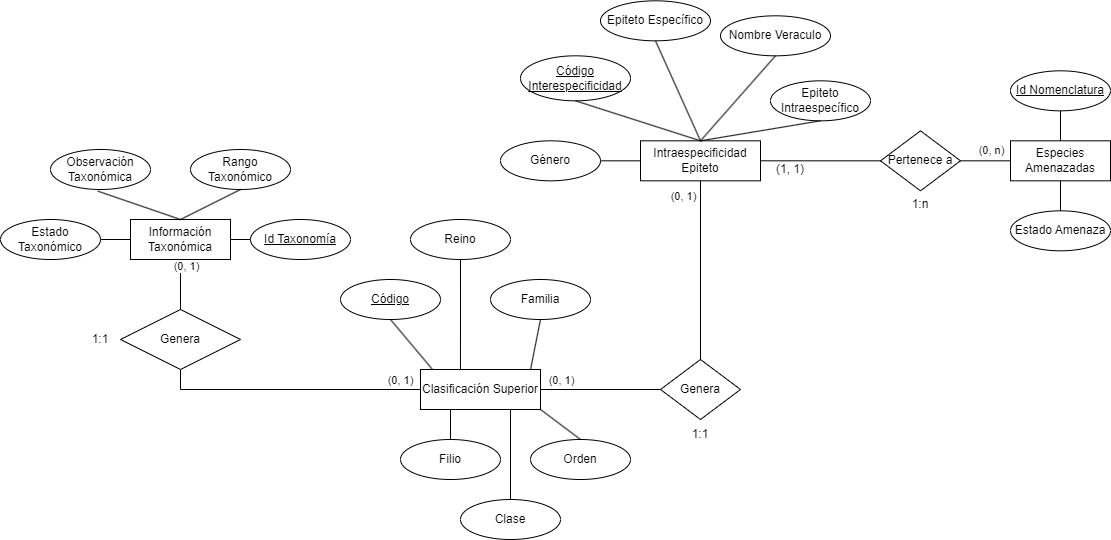

The diagram above was exported from draw.io. Its source (the exported page's mxGraphModel, read from the mxfile embedded in the PNG):
<mxGraphModel dx="1730" dy="434" grid="1" gridSize="10" guides="1" tooltips="1" connect="1" arrows="1" fold="1" page="1" pageScale="1" pageWidth="850" pageHeight="1100" math="0" shadow="0">
  <root>
    <mxCell id="0" />
    <mxCell id="1" parent="0" />
    <mxCell id="Q1rBNna8Np-bA4PUAb46-14" value="Clasificación Superior" style="whiteSpace=wrap;html=1;align=center;" parent="1" vertex="1">
      <mxGeometry x="-80" y="400" width="120" height="40" as="geometry" />
    </mxCell>
    <mxCell id="Q1rBNna8Np-bA4PUAb46-15" value="Información Taxonómica" style="whiteSpace=wrap;html=1;align=center;" parent="1" vertex="1">
      <mxGeometry x="-370" y="250" width="100" height="40" as="geometry" />
    </mxCell>
    <mxCell id="Q1rBNna8Np-bA4PUAb46-16" value="Intraespecificidad Epiteto" style="whiteSpace=wrap;html=1;align=center;" parent="1" vertex="1">
      <mxGeometry x="140" y="171.32" width="120" height="40" as="geometry" />
    </mxCell>
    <mxCell id="Q1rBNna8Np-bA4PUAb46-21" value="Especies Amenazadas" style="whiteSpace=wrap;html=1;align=center;" parent="1" vertex="1">
      <mxGeometry x="510" y="171.32" width="100" height="40" as="geometry" />
    </mxCell>
    <mxCell id="Q1rBNna8Np-bA4PUAb46-29" value="" style="endArrow=none;html=1;rounded=0;exitX=0.5;exitY=1;exitDx=0;exitDy=0;entryX=0.1;entryY=0;entryDx=0;entryDy=0;entryPerimeter=0;" parent="1" source="Q1rBNna8Np-bA4PUAb46-30" target="Q1rBNna8Np-bA4PUAb46-14" edge="1">
      <mxGeometry relative="1" as="geometry">
        <mxPoint x="-150" y="350" as="sourcePoint" />
        <mxPoint x="-150" y="390" as="targetPoint" />
      </mxGeometry>
    </mxCell>
    <mxCell id="Q1rBNna8Np-bA4PUAb46-30" value="Código" style="ellipse;whiteSpace=wrap;html=1;align=center;fontStyle=4;rotation=0;" parent="1" vertex="1">
      <mxGeometry x="-160" y="310" width="100" height="40" as="geometry" />
    </mxCell>
    <mxCell id="Q1rBNna8Np-bA4PUAb46-32" value="" style="endArrow=none;html=1;rounded=0;exitX=0.5;exitY=1;exitDx=0;exitDy=0;entryX=0.333;entryY=0;entryDx=0;entryDy=0;entryPerimeter=0;" parent="1" source="uJdu5BG8F5k9D8nBcs2S-2" target="Q1rBNna8Np-bA4PUAb46-14" edge="1">
      <mxGeometry relative="1" as="geometry">
        <mxPoint x="-40" y="290" as="sourcePoint" />
        <mxPoint x="-130" y="400" as="targetPoint" />
      </mxGeometry>
    </mxCell>
    <mxCell id="Q1rBNna8Np-bA4PUAb46-40" value="Filio" style="ellipse;whiteSpace=wrap;html=1;align=center;" parent="1" vertex="1">
      <mxGeometry x="-100" y="470" width="100" height="40" as="geometry" />
    </mxCell>
    <mxCell id="Q1rBNna8Np-bA4PUAb46-41" value="" style="endArrow=none;html=1;rounded=0;exitX=0.5;exitY=0;exitDx=0;exitDy=0;entryX=0.25;entryY=1;entryDx=0;entryDy=0;" parent="1" source="Q1rBNna8Np-bA4PUAb46-40" target="Q1rBNna8Np-bA4PUAb46-14" edge="1">
      <mxGeometry relative="1" as="geometry">
        <mxPoint x="-320" y="440" as="sourcePoint" />
        <mxPoint x="-160" y="440" as="targetPoint" />
      </mxGeometry>
    </mxCell>
    <mxCell id="Q1rBNna8Np-bA4PUAb46-42" value="" style="endArrow=none;html=1;rounded=0;entryX=0.75;entryY=1;entryDx=0;entryDy=0;exitX=0.5;exitY=0;exitDx=0;exitDy=0;exitPerimeter=0;" parent="1" source="Q1rBNna8Np-bA4PUAb46-43" target="Q1rBNna8Np-bA4PUAb46-14" edge="1">
      <mxGeometry relative="1" as="geometry">
        <mxPoint x="-120" y="470" as="sourcePoint" />
        <mxPoint x="-120" y="440" as="targetPoint" />
        <Array as="points" />
      </mxGeometry>
    </mxCell>
    <mxCell id="Q1rBNna8Np-bA4PUAb46-43" value="Clase" style="ellipse;whiteSpace=wrap;html=1;align=center;" parent="1" vertex="1">
      <mxGeometry x="-40" y="530" width="100" height="40" as="geometry" />
    </mxCell>
    <mxCell id="Q1rBNna8Np-bA4PUAb46-44" value="Familia" style="ellipse;whiteSpace=wrap;html=1;align=center;" parent="1" vertex="1">
      <mxGeometry x="-10" y="310" width="100" height="40" as="geometry" />
    </mxCell>
    <mxCell id="Q1rBNna8Np-bA4PUAb46-45" value="Orden" style="ellipse;whiteSpace=wrap;html=1;align=center;" parent="1" vertex="1">
      <mxGeometry x="30" y="470" width="100" height="40" as="geometry" />
    </mxCell>
    <mxCell id="Q1rBNna8Np-bA4PUAb46-46" value="" style="endArrow=none;html=1;rounded=0;exitX=1;exitY=1;exitDx=0;exitDy=0;entryX=0.5;entryY=0;entryDx=0;entryDy=0;" parent="1" source="Q1rBNna8Np-bA4PUAb46-14" target="Q1rBNna8Np-bA4PUAb46-45" edge="1">
      <mxGeometry relative="1" as="geometry">
        <mxPoint x="-90" y="460" as="sourcePoint" />
        <mxPoint y="420" as="targetPoint" />
      </mxGeometry>
    </mxCell>
    <mxCell id="Q1rBNna8Np-bA4PUAb46-50" value="" style="endArrow=none;html=1;rounded=0;entryX=0.5;entryY=1;entryDx=0;entryDy=0;exitX=0.917;exitY=0;exitDx=0;exitDy=0;exitPerimeter=0;" parent="1" source="Q1rBNna8Np-bA4PUAb46-14" target="Q1rBNna8Np-bA4PUAb46-44" edge="1">
      <mxGeometry relative="1" as="geometry">
        <mxPoint x="-220" y="370" as="sourcePoint" />
        <mxPoint x="-60" y="370" as="targetPoint" />
      </mxGeometry>
    </mxCell>
    <mxCell id="Q1rBNna8Np-bA4PUAb46-54" value="" style="endArrow=none;html=1;rounded=0;entryX=0.5;entryY=0;entryDx=0;entryDy=0;exitX=0.5;exitY=1;exitDx=0;exitDy=0;" parent="1" source="uJdu5BG8F5k9D8nBcs2S-3" target="Q1rBNna8Np-bA4PUAb46-21" edge="1">
      <mxGeometry relative="1" as="geometry">
        <mxPoint x="560" y="151.32" as="sourcePoint" />
        <mxPoint x="550" y="160.95" as="targetPoint" />
      </mxGeometry>
    </mxCell>
    <mxCell id="Q1rBNna8Np-bA4PUAb46-57" value="" style="endArrow=none;html=1;rounded=0;exitX=1;exitY=0.5;exitDx=0;exitDy=0;entryX=0;entryY=0.5;entryDx=0;entryDy=0;" parent="1" source="Q1rBNna8Np-bA4PUAb46-14" target="Q1rBNna8Np-bA4PUAb46-95" edge="1">
      <mxGeometry relative="1" as="geometry">
        <mxPoint x="-40" y="420" as="sourcePoint" />
        <mxPoint x="80" y="420.0000000000001" as="targetPoint" />
      </mxGeometry>
    </mxCell>
    <mxCell id="Q1rBNna8Np-bA4PUAb46-121" value="(0, 1)" style="edgeLabel;html=1;align=center;verticalAlign=middle;resizable=0;points=[];" parent="Q1rBNna8Np-bA4PUAb46-57" vertex="1" connectable="0">
      <mxGeometry x="-0.7406" relative="1" as="geometry">
        <mxPoint x="4" y="-10" as="offset" />
      </mxGeometry>
    </mxCell>
    <mxCell id="Q1rBNna8Np-bA4PUAb46-59" value="" style="endArrow=none;html=1;rounded=0;exitX=0.5;exitY=1;exitDx=0;exitDy=0;entryX=0.5;entryY=0;entryDx=0;entryDy=0;" parent="1" source="Q1rBNna8Np-bA4PUAb46-21" target="uJdu5BG8F5k9D8nBcs2S-1" edge="1">
      <mxGeometry relative="1" as="geometry">
        <mxPoint x="590" y="141.32" as="sourcePoint" />
        <mxPoint x="560" y="241.32" as="targetPoint" />
      </mxGeometry>
    </mxCell>
    <mxCell id="Q1rBNna8Np-bA4PUAb46-68" value="" style="endArrow=none;html=1;rounded=0;entryX=0;entryY=0.5;entryDx=0;entryDy=0;" parent="1" target="Q1rBNna8Np-bA4PUAb46-14" edge="1">
      <mxGeometry relative="1" as="geometry">
        <mxPoint x="-320" y="420" as="sourcePoint" />
        <mxPoint x="-170" y="380" as="targetPoint" />
      </mxGeometry>
    </mxCell>
    <mxCell id="Q1rBNna8Np-bA4PUAb46-122" value="(0, 1)" style="edgeLabel;html=1;align=center;verticalAlign=middle;resizable=0;points=[];" parent="Q1rBNna8Np-bA4PUAb46-68" vertex="1" connectable="0">
      <mxGeometry x="0.7564" y="1" relative="1" as="geometry">
        <mxPoint x="8" y="-9" as="offset" />
      </mxGeometry>
    </mxCell>
    <mxCell id="Q1rBNna8Np-bA4PUAb46-69" value="" style="endArrow=none;html=1;rounded=0;exitX=0.5;exitY=1;exitDx=0;exitDy=0;" parent="1" source="Q1rBNna8Np-bA4PUAb46-109" edge="1">
      <mxGeometry relative="1" as="geometry">
        <mxPoint x="-750" y="419.7000000000001" as="sourcePoint" />
        <mxPoint x="-320" y="420" as="targetPoint" />
      </mxGeometry>
    </mxCell>
    <mxCell id="Q1rBNna8Np-bA4PUAb46-70" value="Código Interespecificidad" style="ellipse;whiteSpace=wrap;html=1;align=center;fontStyle=4;" parent="1" vertex="1">
      <mxGeometry x="20" y="86.32" width="110" height="45" as="geometry" />
    </mxCell>
    <mxCell id="Q1rBNna8Np-bA4PUAb46-71" value="Epiteto Específico" style="ellipse;whiteSpace=wrap;html=1;align=center;" parent="1" vertex="1">
      <mxGeometry x="100" y="31.319999999999993" width="110" height="40" as="geometry" />
    </mxCell>
    <mxCell id="Q1rBNna8Np-bA4PUAb46-72" value="Epiteto Intraespecífico" style="ellipse;whiteSpace=wrap;html=1;align=center;" parent="1" vertex="1">
      <mxGeometry x="270" y="111.32" width="100" height="40" as="geometry" />
    </mxCell>
    <mxCell id="Q1rBNna8Np-bA4PUAb46-73" value="Género" style="ellipse;whiteSpace=wrap;html=1;align=center;" parent="1" vertex="1">
      <mxGeometry y="171.32" width="100" height="40" as="geometry" />
    </mxCell>
    <mxCell id="Q1rBNna8Np-bA4PUAb46-74" value="Nombre Veraculo" style="ellipse;whiteSpace=wrap;html=1;align=center;" parent="1" vertex="1">
      <mxGeometry x="220" y="46.31999999999999" width="110" height="40" as="geometry" />
    </mxCell>
    <mxCell id="Q1rBNna8Np-bA4PUAb46-75" value="" style="endArrow=none;html=1;rounded=0;exitX=0.5;exitY=0;exitDx=0;exitDy=0;entryX=0.5;entryY=1;entryDx=0;entryDy=0;" parent="1" source="Q1rBNna8Np-bA4PUAb46-16" target="Q1rBNna8Np-bA4PUAb46-72" edge="1">
      <mxGeometry relative="1" as="geometry">
        <mxPoint x="80" y="151.32" as="sourcePoint" />
        <mxPoint x="240" y="151.32" as="targetPoint" />
      </mxGeometry>
    </mxCell>
    <mxCell id="Q1rBNna8Np-bA4PUAb46-76" value="" style="endArrow=none;html=1;rounded=0;exitX=0.5;exitY=1;exitDx=0;exitDy=0;entryX=0.5;entryY=0;entryDx=0;entryDy=0;" parent="1" source="Q1rBNna8Np-bA4PUAb46-70" target="Q1rBNna8Np-bA4PUAb46-16" edge="1">
      <mxGeometry relative="1" as="geometry">
        <mxPoint x="80" y="151.32" as="sourcePoint" />
        <mxPoint x="240" y="151.32" as="targetPoint" />
      </mxGeometry>
    </mxCell>
    <mxCell id="Q1rBNna8Np-bA4PUAb46-77" value="" style="endArrow=none;html=1;rounded=0;exitX=0.5;exitY=0;exitDx=0;exitDy=0;entryX=0.5;entryY=1;entryDx=0;entryDy=0;" parent="1" source="Q1rBNna8Np-bA4PUAb46-16" target="Q1rBNna8Np-bA4PUAb46-71" edge="1">
      <mxGeometry relative="1" as="geometry">
        <mxPoint x="80" y="151.32" as="sourcePoint" />
        <mxPoint x="240" y="151.32" as="targetPoint" />
      </mxGeometry>
    </mxCell>
    <mxCell id="Q1rBNna8Np-bA4PUAb46-78" value="" style="endArrow=none;html=1;rounded=0;exitX=1;exitY=0.5;exitDx=0;exitDy=0;entryX=0;entryY=0.5;entryDx=0;entryDy=0;" parent="1" source="Q1rBNna8Np-bA4PUAb46-73" target="Q1rBNna8Np-bA4PUAb46-16" edge="1">
      <mxGeometry relative="1" as="geometry">
        <mxPoint x="80" y="301.32" as="sourcePoint" />
        <mxPoint x="240" y="301.32" as="targetPoint" />
      </mxGeometry>
    </mxCell>
    <mxCell id="Q1rBNna8Np-bA4PUAb46-79" value="" style="endArrow=none;html=1;rounded=0;exitX=0.5;exitY=0;exitDx=0;exitDy=0;entryX=0.5;entryY=1;entryDx=0;entryDy=0;" parent="1" source="Q1rBNna8Np-bA4PUAb46-16" target="Q1rBNna8Np-bA4PUAb46-74" edge="1">
      <mxGeometry relative="1" as="geometry">
        <mxPoint x="80" y="301.32" as="sourcePoint" />
        <mxPoint x="240" y="241.32" as="targetPoint" />
      </mxGeometry>
    </mxCell>
    <mxCell id="Q1rBNna8Np-bA4PUAb46-82" value="Rango Taxonómico" style="ellipse;whiteSpace=wrap;html=1;align=center;" parent="1" vertex="1">
      <mxGeometry x="-310" y="180" width="100" height="40" as="geometry" />
    </mxCell>
    <mxCell id="Q1rBNna8Np-bA4PUAb46-83" value="Id Taxonomía" style="ellipse;whiteSpace=wrap;html=1;align=center;fontStyle=4;" parent="1" vertex="1">
      <mxGeometry x="-250" y="250" width="100" height="40" as="geometry" />
    </mxCell>
    <mxCell id="Q1rBNna8Np-bA4PUAb46-85" value="Observación Taxonómica" style="ellipse;whiteSpace=wrap;html=1;align=center;" parent="1" vertex="1">
      <mxGeometry x="-450" y="180" width="100" height="40" as="geometry" />
    </mxCell>
    <mxCell id="Q1rBNna8Np-bA4PUAb46-86" value="" style="endArrow=none;html=1;rounded=0;entryX=0;entryY=0.5;entryDx=0;entryDy=0;exitX=1;exitY=0.5;exitDx=0;exitDy=0;" parent="1" source="Q1rBNna8Np-bA4PUAb46-15" target="Q1rBNna8Np-bA4PUAb46-83" edge="1">
      <mxGeometry relative="1" as="geometry">
        <mxPoint x="-290" y="220" as="sourcePoint" />
        <mxPoint x="-580" y="450" as="targetPoint" />
      </mxGeometry>
    </mxCell>
    <mxCell id="Q1rBNna8Np-bA4PUAb46-87" value="" style="endArrow=none;html=1;rounded=0;exitX=0.5;exitY=0;exitDx=0;exitDy=0;entryX=0.5;entryY=1;entryDx=0;entryDy=0;" parent="1" source="Q1rBNna8Np-bA4PUAb46-15" target="Q1rBNna8Np-bA4PUAb46-82" edge="1">
      <mxGeometry relative="1" as="geometry">
        <mxPoint x="-740" y="450" as="sourcePoint" />
        <mxPoint x="-580" y="450" as="targetPoint" />
      </mxGeometry>
    </mxCell>
    <mxCell id="Q1rBNna8Np-bA4PUAb46-88" value="" style="endArrow=none;html=1;rounded=0;exitX=0.5;exitY=0;exitDx=0;exitDy=0;entryX=0.472;entryY=1.04;entryDx=0;entryDy=0;entryPerimeter=0;" parent="1" source="Q1rBNna8Np-bA4PUAb46-15" target="Q1rBNna8Np-bA4PUAb46-85" edge="1">
      <mxGeometry relative="1" as="geometry">
        <mxPoint x="-740" y="450" as="sourcePoint" />
        <mxPoint x="-580" y="450" as="targetPoint" />
      </mxGeometry>
    </mxCell>
    <mxCell id="Q1rBNna8Np-bA4PUAb46-95" value="Genera" style="shape=rhombus;perimeter=rhombusPerimeter;whiteSpace=wrap;html=1;align=center;" parent="1" vertex="1">
      <mxGeometry x="160" y="390" width="80" height="60" as="geometry" />
    </mxCell>
    <mxCell id="Q1rBNna8Np-bA4PUAb46-109" value="Genera" style="shape=rhombus;perimeter=rhombusPerimeter;whiteSpace=wrap;html=1;align=center;" parent="1" vertex="1">
      <mxGeometry x="-380" y="340" width="120" height="60" as="geometry" />
    </mxCell>
    <mxCell id="Q1rBNna8Np-bA4PUAb46-110" value="" style="endArrow=none;html=1;rounded=0;entryX=0.5;entryY=0;entryDx=0;entryDy=0;exitX=0.5;exitY=1;exitDx=0;exitDy=0;" parent="1" source="Q1rBNna8Np-bA4PUAb46-15" target="Q1rBNna8Np-bA4PUAb46-109" edge="1">
      <mxGeometry relative="1" as="geometry">
        <mxPoint x="-750" y="360" as="sourcePoint" />
        <mxPoint x="-650" y="370" as="targetPoint" />
      </mxGeometry>
    </mxCell>
    <mxCell id="Q1rBNna8Np-bA4PUAb46-125" value="(0, 1)" style="edgeLabel;html=1;align=center;verticalAlign=middle;resizable=0;points=[];" parent="Q1rBNna8Np-bA4PUAb46-110" vertex="1" connectable="0">
      <mxGeometry x="-0.7406" relative="1" as="geometry">
        <mxPoint x="5" as="offset" />
      </mxGeometry>
    </mxCell>
    <mxCell id="Q1rBNna8Np-bA4PUAb46-111" value="Estado Taxonómico" style="ellipse;whiteSpace=wrap;html=1;align=center;" parent="1" vertex="1">
      <mxGeometry x="-500" y="250" width="100" height="40" as="geometry" />
    </mxCell>
    <mxCell id="Q1rBNna8Np-bA4PUAb46-112" value="" style="endArrow=none;html=1;rounded=0;exitX=0;exitY=0.5;exitDx=0;exitDy=0;entryX=1;entryY=0.5;entryDx=0;entryDy=0;" parent="1" source="Q1rBNna8Np-bA4PUAb46-15" target="Q1rBNna8Np-bA4PUAb46-111" edge="1">
      <mxGeometry relative="1" as="geometry">
        <mxPoint x="-710" y="390" as="sourcePoint" />
        <mxPoint x="-550" y="390" as="targetPoint" />
      </mxGeometry>
    </mxCell>
    <mxCell id="Q1rBNna8Np-bA4PUAb46-113" value="" style="endArrow=none;html=1;rounded=0;exitX=0.5;exitY=0;exitDx=0;exitDy=0;entryX=0.5;entryY=1;entryDx=0;entryDy=0;" parent="1" source="Q1rBNna8Np-bA4PUAb46-95" target="Q1rBNna8Np-bA4PUAb46-16" edge="1">
      <mxGeometry relative="1" as="geometry">
        <mxPoint x="-30" y="430" as="sourcePoint" />
        <mxPoint x="260" y="420" as="targetPoint" />
      </mxGeometry>
    </mxCell>
    <mxCell id="Q1rBNna8Np-bA4PUAb46-120" value="(0, 1)" style="edgeLabel;html=1;align=center;verticalAlign=middle;resizable=0;points=[];" parent="Q1rBNna8Np-bA4PUAb46-113" vertex="1" connectable="0">
      <mxGeometry x="0.8383" relative="1" as="geometry">
        <mxPoint x="-18" as="offset" />
      </mxGeometry>
    </mxCell>
    <mxCell id="Q1rBNna8Np-bA4PUAb46-115" value="Pertenece a" style="shape=rhombus;perimeter=rhombusPerimeter;whiteSpace=wrap;html=1;align=center;" parent="1" vertex="1">
      <mxGeometry x="380" y="161.32" width="80" height="60" as="geometry" />
    </mxCell>
    <mxCell id="Q1rBNna8Np-bA4PUAb46-116" value="" style="endArrow=none;html=1;rounded=0;exitX=1;exitY=0.5;exitDx=0;exitDy=0;entryX=0;entryY=0.5;entryDx=0;entryDy=0;" parent="1" source="Q1rBNna8Np-bA4PUAb46-115" target="Q1rBNna8Np-bA4PUAb46-21" edge="1">
      <mxGeometry relative="1" as="geometry">
        <mxPoint x="230" y="201.32" as="sourcePoint" />
        <mxPoint x="520" y="191.32" as="targetPoint" />
      </mxGeometry>
    </mxCell>
    <mxCell id="Q1rBNna8Np-bA4PUAb46-118" value="(0, n)" style="edgeLabel;html=1;align=center;verticalAlign=middle;resizable=0;points=[];" parent="Q1rBNna8Np-bA4PUAb46-116" vertex="1" connectable="0">
      <mxGeometry x="0.2335" y="-2" relative="1" as="geometry">
        <mxPoint x="-1" y="-13" as="offset" />
      </mxGeometry>
    </mxCell>
    <mxCell id="-9Hsk1kf7acwK3nvQjk2-1" style="edgeStyle=orthogonalEdgeStyle;rounded=0;orthogonalLoop=1;jettySize=auto;html=1;exitX=0.5;exitY=1;exitDx=0;exitDy=0;" parent="1" edge="1">
      <mxGeometry relative="1" as="geometry">
        <mxPoint x="-390" y="480" as="sourcePoint" />
        <mxPoint x="-390" y="480" as="targetPoint" />
      </mxGeometry>
    </mxCell>
    <mxCell id="w8cFk5q3b9h1Eb1qF-dm-10" value="1:1" style="text;html=1;align=center;verticalAlign=middle;whiteSpace=wrap;rounded=0;" parent="1" vertex="1">
      <mxGeometry x="-430" y="355" width="60" height="30" as="geometry" />
    </mxCell>
    <mxCell id="w8cFk5q3b9h1Eb1qF-dm-11" value="1:1" style="text;html=1;align=center;verticalAlign=middle;whiteSpace=wrap;rounded=0;" parent="1" vertex="1">
      <mxGeometry x="170" y="450" width="60" height="30" as="geometry" />
    </mxCell>
    <mxCell id="w8cFk5q3b9h1Eb1qF-dm-12" value="(1, 1)" style="text;html=1;align=center;verticalAlign=middle;whiteSpace=wrap;rounded=0;" parent="1" vertex="1">
      <mxGeometry x="260" y="185" width="60" height="30" as="geometry" />
    </mxCell>
    <mxCell id="uJdu5BG8F5k9D8nBcs2S-1" value="Estado Amenaza" style="ellipse;whiteSpace=wrap;html=1;align=center;" parent="1" vertex="1">
      <mxGeometry x="510" y="241.32" width="100" height="40" as="geometry" />
    </mxCell>
    <mxCell id="uJdu5BG8F5k9D8nBcs2S-2" value="Reino" style="ellipse;whiteSpace=wrap;html=1;align=center;" parent="1" vertex="1">
      <mxGeometry x="-90" y="250" width="100" height="40" as="geometry" />
    </mxCell>
    <mxCell id="uJdu5BG8F5k9D8nBcs2S-3" value="Id Nomenclatura" style="ellipse;whiteSpace=wrap;html=1;align=center;fontStyle=4;" parent="1" vertex="1">
      <mxGeometry x="510" y="101.32" width="100" height="40" as="geometry" />
    </mxCell>
    <mxCell id="uJdu5BG8F5k9D8nBcs2S-5" value="" style="endArrow=none;html=1;rounded=0;exitX=1;exitY=0.5;exitDx=0;exitDy=0;entryX=0;entryY=0.5;entryDx=0;entryDy=0;" parent="1" source="Q1rBNna8Np-bA4PUAb46-16" target="Q1rBNna8Np-bA4PUAb46-115" edge="1">
      <mxGeometry relative="1" as="geometry">
        <mxPoint x="270" y="350" as="sourcePoint" />
        <mxPoint x="430" y="350" as="targetPoint" />
      </mxGeometry>
    </mxCell>
    <mxCell id="uJdu5BG8F5k9D8nBcs2S-6" value="1:n" style="text;html=1;align=center;verticalAlign=middle;whiteSpace=wrap;rounded=0;" parent="1" vertex="1">
      <mxGeometry x="390" y="220" width="60" height="30" as="geometry" />
    </mxCell>
  </root>
</mxGraphModel>